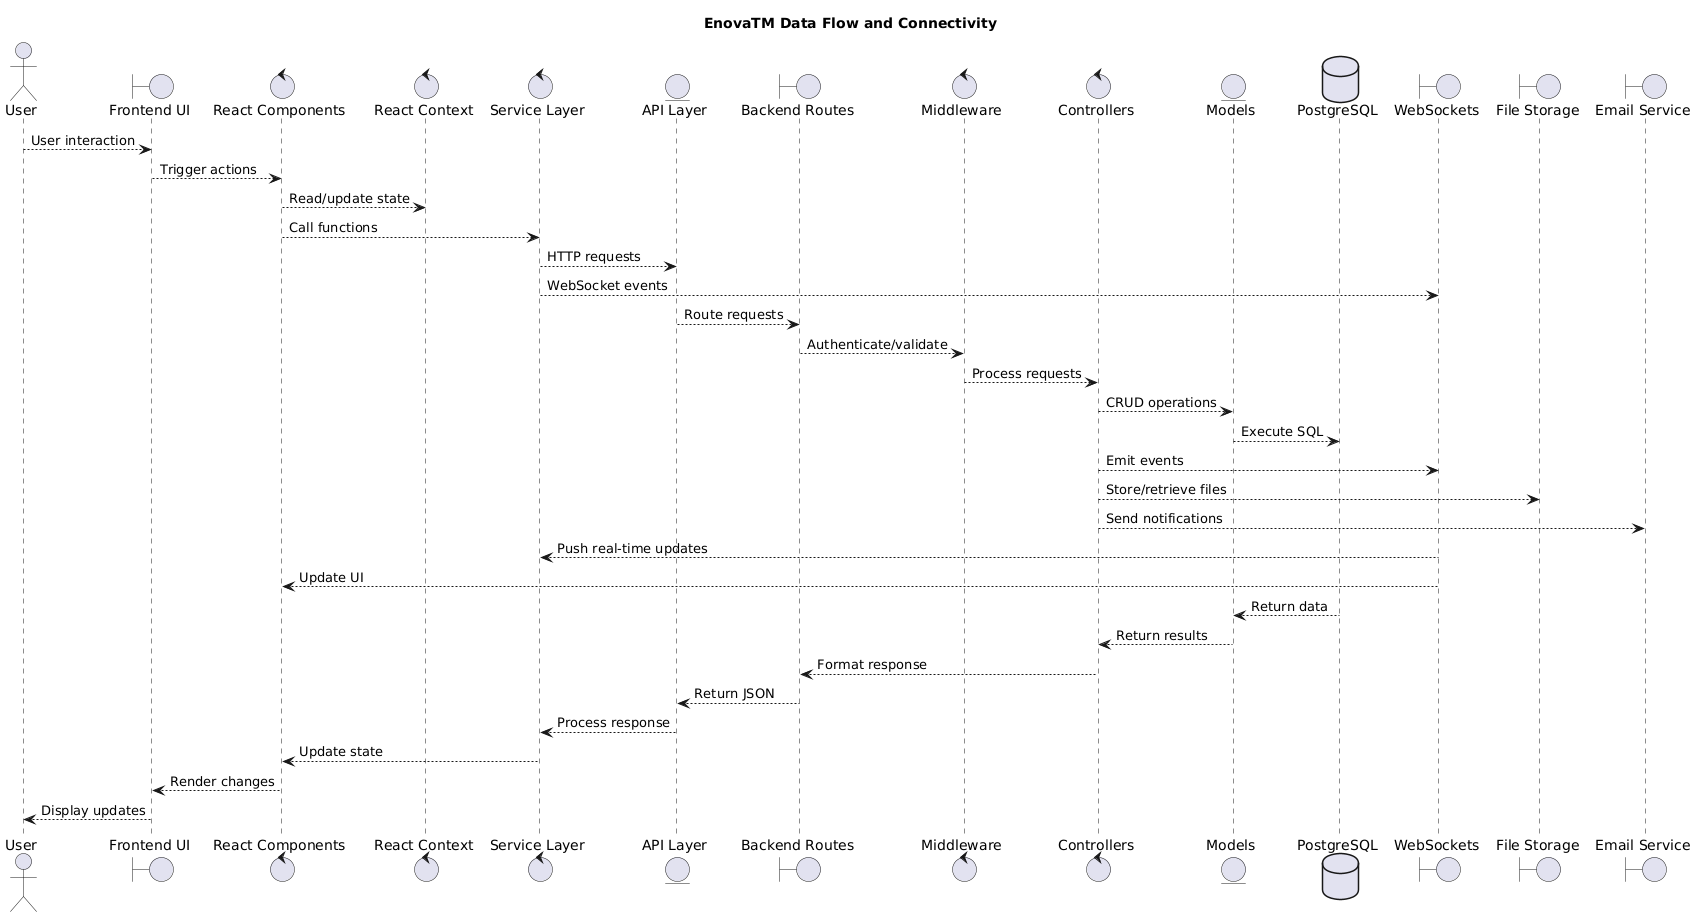

The diagram above was rendered by PlantUML. Its source (embedded in the PNG):
@startuml
title EnovaTM Data Flow and Connectivity

actor User
boundary "Frontend UI" as UI
control "React Components" as Components
control "React Context" as Context
control "Service Layer" as Services
entity "API Layer" as API

boundary "Backend Routes" as Routes
control "Middleware" as Middleware
control "Controllers" as Controllers
entity "Models" as Models
database "PostgreSQL" as DB

boundary "WebSockets" as Socket
boundary "File Storage" as Files
boundary "Email Service" as Email

User --> UI : User interaction
UI --> Components : Trigger actions
Components --> Context : Read/update state
Components --> Services : Call functions
Services --> API : HTTP requests
Services --> Socket : WebSocket events

API --> Routes : Route requests
Routes --> Middleware : Authenticate/validate
Middleware --> Controllers : Process requests
Controllers --> Models : CRUD operations
Models --> DB : Execute SQL
Controllers --> Socket : Emit events
Controllers --> Files : Store/retrieve files
Controllers --> Email : Send notifications

Socket --> Services : Push real-time updates
Socket --> Components : Update UI

DB --> Models : Return data
Models --> Controllers : Return results
Controllers --> Routes : Format response
Routes --> API : Return JSON
API --> Services : Process response
Services --> Components : Update state
Components --> UI : Render changes
UI --> User : Display updates
@enduml